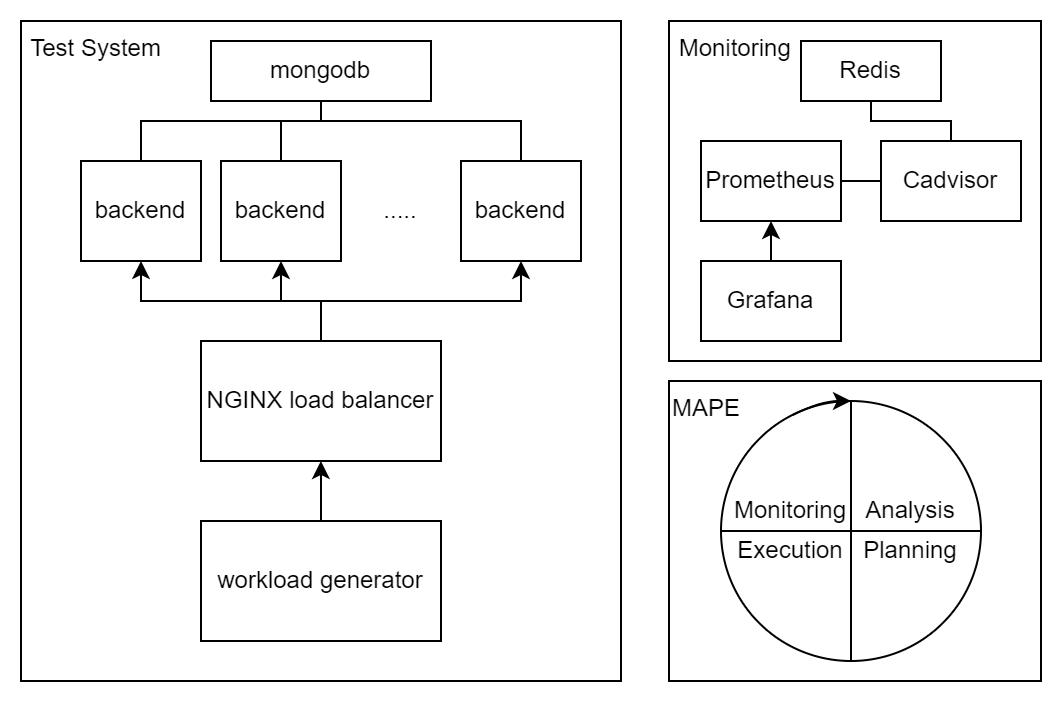

The diagram above was exported from draw.io. Its source (the exported page's mxGraphModel, read from the mxfile embedded in the PNG):
<mxGraphModel dx="903" dy="469" grid="1" gridSize="10" guides="1" tooltips="1" connect="1" arrows="1" fold="1" page="1" pageScale="1" pageWidth="827" pageHeight="1169" math="0" shadow="0">
  <root>
    <mxCell id="0" />
    <mxCell id="1" parent="0" />
    <mxCell id="keb5tptMnD6qvkbtsc2V-39" value="MAPE" style="rounded=0;whiteSpace=wrap;html=1;align=left;verticalAlign=top;" vertex="1" parent="1">
      <mxGeometry x="414" y="200" width="186" height="150" as="geometry" />
    </mxCell>
    <mxCell id="keb5tptMnD6qvkbtsc2V-11" value="&amp;nbsp;Test System" style="rounded=0;whiteSpace=wrap;html=1;verticalAlign=top;align=left;" vertex="1" parent="1">
      <mxGeometry x="90" y="20" width="300" height="330" as="geometry" />
    </mxCell>
    <mxCell id="keb5tptMnD6qvkbtsc2V-1" value="backend" style="rounded=0;whiteSpace=wrap;html=1;" vertex="1" parent="1">
      <mxGeometry x="120" y="90" width="60" height="50" as="geometry" />
    </mxCell>
    <mxCell id="keb5tptMnD6qvkbtsc2V-2" value="backend" style="rounded=0;whiteSpace=wrap;html=1;" vertex="1" parent="1">
      <mxGeometry x="190" y="90" width="60" height="50" as="geometry" />
    </mxCell>
    <mxCell id="keb5tptMnD6qvkbtsc2V-3" value="backend" style="rounded=0;whiteSpace=wrap;html=1;" vertex="1" parent="1">
      <mxGeometry x="310" y="90" width="60" height="50" as="geometry" />
    </mxCell>
    <mxCell id="keb5tptMnD6qvkbtsc2V-4" value="....." style="text;html=1;strokeColor=none;fillColor=none;align=center;verticalAlign=middle;whiteSpace=wrap;rounded=0;" vertex="1" parent="1">
      <mxGeometry x="250" y="100" width="60" height="30" as="geometry" />
    </mxCell>
    <mxCell id="keb5tptMnD6qvkbtsc2V-6" style="edgeStyle=orthogonalEdgeStyle;rounded=0;orthogonalLoop=1;jettySize=auto;html=1;entryX=0.5;entryY=1;entryDx=0;entryDy=0;" edge="1" parent="1" source="keb5tptMnD6qvkbtsc2V-5" target="keb5tptMnD6qvkbtsc2V-1">
      <mxGeometry relative="1" as="geometry" />
    </mxCell>
    <mxCell id="keb5tptMnD6qvkbtsc2V-5" value="NGINX load balancer" style="rounded=0;whiteSpace=wrap;html=1;" vertex="1" parent="1">
      <mxGeometry x="180" y="180" width="120" height="60" as="geometry" />
    </mxCell>
    <mxCell id="keb5tptMnD6qvkbtsc2V-7" value="" style="endArrow=classic;html=1;rounded=0;exitX=0.5;exitY=0;exitDx=0;exitDy=0;entryX=0.5;entryY=1;entryDx=0;entryDy=0;" edge="1" parent="1" source="keb5tptMnD6qvkbtsc2V-5" target="keb5tptMnD6qvkbtsc2V-2">
      <mxGeometry width="50" height="50" relative="1" as="geometry">
        <mxPoint x="340" y="260" as="sourcePoint" />
        <mxPoint x="390" y="210" as="targetPoint" />
        <Array as="points">
          <mxPoint x="240" y="160" />
          <mxPoint x="220" y="160" />
        </Array>
      </mxGeometry>
    </mxCell>
    <mxCell id="keb5tptMnD6qvkbtsc2V-8" value="" style="endArrow=classic;html=1;rounded=0;exitX=0.5;exitY=0;exitDx=0;exitDy=0;entryX=0.5;entryY=1;entryDx=0;entryDy=0;" edge="1" parent="1" source="keb5tptMnD6qvkbtsc2V-5" target="keb5tptMnD6qvkbtsc2V-3">
      <mxGeometry width="50" height="50" relative="1" as="geometry">
        <mxPoint x="340" y="260" as="sourcePoint" />
        <mxPoint x="390" y="210" as="targetPoint" />
        <Array as="points">
          <mxPoint x="240" y="160" />
          <mxPoint x="340" y="160" />
        </Array>
      </mxGeometry>
    </mxCell>
    <mxCell id="keb5tptMnD6qvkbtsc2V-10" style="edgeStyle=orthogonalEdgeStyle;rounded=0;orthogonalLoop=1;jettySize=auto;html=1;exitX=0.5;exitY=0;exitDx=0;exitDy=0;" edge="1" parent="1" source="keb5tptMnD6qvkbtsc2V-9" target="keb5tptMnD6qvkbtsc2V-5">
      <mxGeometry relative="1" as="geometry" />
    </mxCell>
    <mxCell id="keb5tptMnD6qvkbtsc2V-9" value="workload generator" style="rounded=0;whiteSpace=wrap;html=1;" vertex="1" parent="1">
      <mxGeometry x="180" y="270" width="120" height="60" as="geometry" />
    </mxCell>
    <mxCell id="keb5tptMnD6qvkbtsc2V-12" value="&amp;nbsp;Monitoring" style="rounded=0;whiteSpace=wrap;html=1;align=left;verticalAlign=top;" vertex="1" parent="1">
      <mxGeometry x="414" y="20" width="186" height="170" as="geometry" />
    </mxCell>
    <mxCell id="keb5tptMnD6qvkbtsc2V-13" value="mongodb" style="rounded=0;whiteSpace=wrap;html=1;" vertex="1" parent="1">
      <mxGeometry x="185" y="30" width="110" height="30" as="geometry" />
    </mxCell>
    <mxCell id="keb5tptMnD6qvkbtsc2V-15" value="" style="endArrow=none;html=1;rounded=0;entryX=0.5;entryY=1;entryDx=0;entryDy=0;exitX=0.5;exitY=0;exitDx=0;exitDy=0;" edge="1" parent="1" source="keb5tptMnD6qvkbtsc2V-1" target="keb5tptMnD6qvkbtsc2V-13">
      <mxGeometry width="50" height="50" relative="1" as="geometry">
        <mxPoint x="380" y="200" as="sourcePoint" />
        <mxPoint x="430" y="150" as="targetPoint" />
        <Array as="points">
          <mxPoint x="150" y="70" />
          <mxPoint x="240" y="70" />
        </Array>
      </mxGeometry>
    </mxCell>
    <mxCell id="keb5tptMnD6qvkbtsc2V-16" value="" style="endArrow=none;html=1;rounded=0;entryX=0.5;entryY=1;entryDx=0;entryDy=0;exitX=0.5;exitY=0;exitDx=0;exitDy=0;" edge="1" parent="1" source="keb5tptMnD6qvkbtsc2V-2" target="keb5tptMnD6qvkbtsc2V-13">
      <mxGeometry width="50" height="50" relative="1" as="geometry">
        <mxPoint x="380" y="200" as="sourcePoint" />
        <mxPoint x="430" y="150" as="targetPoint" />
        <Array as="points">
          <mxPoint x="220" y="70" />
          <mxPoint x="240" y="70" />
        </Array>
      </mxGeometry>
    </mxCell>
    <mxCell id="keb5tptMnD6qvkbtsc2V-17" value="" style="endArrow=none;html=1;rounded=0;entryX=0.5;entryY=1;entryDx=0;entryDy=0;exitX=0.5;exitY=0;exitDx=0;exitDy=0;" edge="1" parent="1" source="keb5tptMnD6qvkbtsc2V-3" target="keb5tptMnD6qvkbtsc2V-13">
      <mxGeometry width="50" height="50" relative="1" as="geometry">
        <mxPoint x="380" y="200" as="sourcePoint" />
        <mxPoint x="430" y="150" as="targetPoint" />
        <Array as="points">
          <mxPoint x="340" y="70" />
          <mxPoint x="240" y="70" />
        </Array>
      </mxGeometry>
    </mxCell>
    <mxCell id="keb5tptMnD6qvkbtsc2V-18" value="Cadvisor" style="rounded=0;whiteSpace=wrap;html=1;" vertex="1" parent="1">
      <mxGeometry x="520" y="80" width="70" height="40" as="geometry" />
    </mxCell>
    <mxCell id="keb5tptMnD6qvkbtsc2V-21" value="Redis" style="rounded=0;whiteSpace=wrap;html=1;" vertex="1" parent="1">
      <mxGeometry x="480" y="30" width="70" height="30" as="geometry" />
    </mxCell>
    <mxCell id="keb5tptMnD6qvkbtsc2V-22" value="" style="endArrow=none;html=1;rounded=0;entryX=0.5;entryY=1;entryDx=0;entryDy=0;exitX=0.5;exitY=0;exitDx=0;exitDy=0;" edge="1" parent="1" source="keb5tptMnD6qvkbtsc2V-18" target="keb5tptMnD6qvkbtsc2V-21">
      <mxGeometry width="50" height="50" relative="1" as="geometry">
        <mxPoint x="380" y="200" as="sourcePoint" />
        <mxPoint x="430" y="150" as="targetPoint" />
        <Array as="points">
          <mxPoint x="555" y="70" />
          <mxPoint x="515" y="70" />
        </Array>
      </mxGeometry>
    </mxCell>
    <mxCell id="keb5tptMnD6qvkbtsc2V-23" value="Prometheus" style="rounded=0;whiteSpace=wrap;html=1;" vertex="1" parent="1">
      <mxGeometry x="430" y="80" width="70" height="40" as="geometry" />
    </mxCell>
    <mxCell id="keb5tptMnD6qvkbtsc2V-26" style="edgeStyle=orthogonalEdgeStyle;rounded=0;orthogonalLoop=1;jettySize=auto;html=1;exitX=0.5;exitY=0;exitDx=0;exitDy=0;entryX=0.5;entryY=1;entryDx=0;entryDy=0;" edge="1" parent="1" source="keb5tptMnD6qvkbtsc2V-24" target="keb5tptMnD6qvkbtsc2V-23">
      <mxGeometry relative="1" as="geometry" />
    </mxCell>
    <mxCell id="keb5tptMnD6qvkbtsc2V-24" value="Grafana" style="rounded=0;whiteSpace=wrap;html=1;" vertex="1" parent="1">
      <mxGeometry x="430" y="140" width="70" height="40" as="geometry" />
    </mxCell>
    <mxCell id="keb5tptMnD6qvkbtsc2V-25" value="" style="endArrow=none;html=1;rounded=0;entryX=1;entryY=0.5;entryDx=0;entryDy=0;exitX=0;exitY=0.5;exitDx=0;exitDy=0;" edge="1" parent="1" source="keb5tptMnD6qvkbtsc2V-18" target="keb5tptMnD6qvkbtsc2V-23">
      <mxGeometry width="50" height="50" relative="1" as="geometry">
        <mxPoint x="380" y="200" as="sourcePoint" />
        <mxPoint x="430" y="150" as="targetPoint" />
      </mxGeometry>
    </mxCell>
    <mxCell id="keb5tptMnD6qvkbtsc2V-28" value="" style="shape=orEllipse;perimeter=ellipsePerimeter;whiteSpace=wrap;html=1;backgroundOutline=1;" vertex="1" parent="1">
      <mxGeometry x="440" y="210" width="130" height="130" as="geometry" />
    </mxCell>
    <mxCell id="keb5tptMnD6qvkbtsc2V-29" value="Monitoring" style="text;html=1;strokeColor=none;fillColor=none;align=center;verticalAlign=middle;whiteSpace=wrap;rounded=0;" vertex="1" parent="1">
      <mxGeometry x="450" y="250" width="50" height="30" as="geometry" />
    </mxCell>
    <mxCell id="keb5tptMnD6qvkbtsc2V-30" value="Analysis" style="text;html=1;strokeColor=none;fillColor=none;align=center;verticalAlign=middle;whiteSpace=wrap;rounded=0;" vertex="1" parent="1">
      <mxGeometry x="510" y="250" width="50" height="30" as="geometry" />
    </mxCell>
    <mxCell id="keb5tptMnD6qvkbtsc2V-31" value="Planning" style="text;html=1;strokeColor=none;fillColor=none;align=center;verticalAlign=middle;whiteSpace=wrap;rounded=0;" vertex="1" parent="1">
      <mxGeometry x="510" y="270" width="50" height="30" as="geometry" />
    </mxCell>
    <mxCell id="keb5tptMnD6qvkbtsc2V-32" value="Execution" style="text;html=1;strokeColor=none;fillColor=none;align=center;verticalAlign=middle;whiteSpace=wrap;rounded=0;" vertex="1" parent="1">
      <mxGeometry x="450" y="270" width="50" height="30" as="geometry" />
    </mxCell>
    <mxCell id="keb5tptMnD6qvkbtsc2V-38" value="" style="curved=1;endArrow=classic;html=1;rounded=0;entryX=0.5;entryY=0;entryDx=0;entryDy=0;exitX=0.275;exitY=0.054;exitDx=0;exitDy=0;exitPerimeter=0;" edge="1" parent="1" source="keb5tptMnD6qvkbtsc2V-28" target="keb5tptMnD6qvkbtsc2V-28">
      <mxGeometry width="50" height="50" relative="1" as="geometry">
        <mxPoint x="480" y="210" as="sourcePoint" />
        <mxPoint x="500" y="200" as="targetPoint" />
        <Array as="points">
          <mxPoint x="490" y="210" />
        </Array>
      </mxGeometry>
    </mxCell>
  </root>
</mxGraphModel>